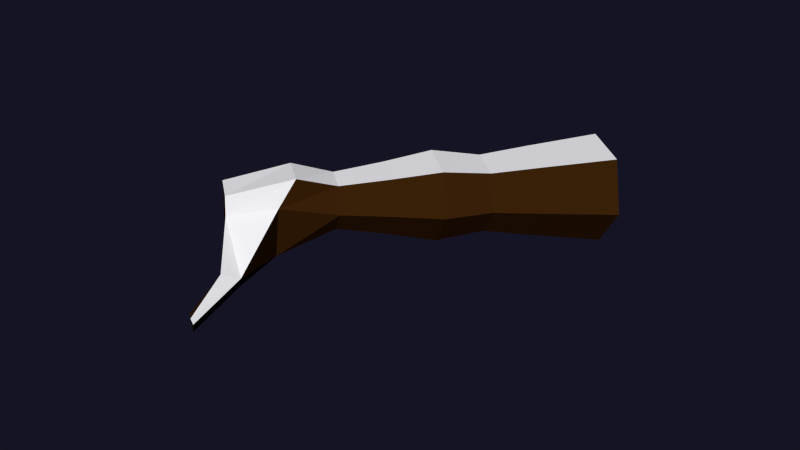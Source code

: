 # Source: Fallen_Branch.blend  (saved by Blender 2.78.0; exported with 4.5.12 LTS)
import bpy
from mathutils import Matrix  # noqa: F401  (used for matrix-valued properties, if any)

bpy.ops.wm.read_factory_settings(use_empty=True)
scene = bpy.context.scene
scene.name = 'Scene'

# ---- collections
col_collection_4 = bpy.data.collections.new('Collection 4'); scene.collection.children.link(col_collection_4)
col_collection_5 = bpy.data.collections.new('Collection 5'); scene.collection.children.link(col_collection_5)
col_collection_5.hide_render = True
col_collection_5.hide_viewport = True

# ---- materials (node trees are filled in below, after node groups)
mat_material_000 = bpy.data.materials.new('Material.000')
mat_material_000.alpha_threshold = 0.0
mat_material_000.use_transparent_shadow = False
mat_material_000.roughness = 0.5
mat_material_000.line_color = (0.0, 0.0, 0.0, 1.0)
mat_allesneu_baum2_schnee = bpy.data.materials.new('Allesneu_Baum2_Schnee')
mat_allesneu_baum2_schnee.alpha_threshold = 0.0
mat_allesneu_baum2_schnee.use_transparent_shadow = False
mat_allesneu_baum2_schnee.diffuse_color = (0.9138, 0.9122, 0.9404, 1.0)
mat_allesneu_baum2_schnee.roughness = 0.5
mat_allesneu_baum2_schnee.specular_intensity = 0.0
mat_allesneu_baum2_schnee.line_color = (0.0, 0.0, 0.0, 1.0)
mat_allesneu_baumstamm_holz = bpy.data.materials.new('Allesneu_Baumstamm_Holz')
mat_allesneu_baumstamm_holz.alpha_threshold = 0.0
mat_allesneu_baumstamm_holz.use_transparent_shadow = False
mat_allesneu_baumstamm_holz.diffuse_color = (0.044, 0.016, 0.003, 1.0)
mat_allesneu_baumstamm_holz.roughness = 0.5
mat_allesneu_baumstamm_holz.specular_intensity = 0.0
mat_allesneu_baumstamm_holz.line_color = (0.0, 0.0, 0.0, 1.0)

# ---- material node trees
mat_material_000.use_nodes = True; mat_material_000.node_tree.nodes.clear()
_N = mat_material_000.node_tree.nodes; _L = mat_material_000.node_tree.links
n0 = _N.new('ShaderNodeOutputMaterial'); n0.name = 'Material Output'; n0.location = (300, 300)
n1 = _N.new('ShaderNodeBsdfDiffuse'); n1.name = 'Diffuse BSDF'; n1.location = (10, 300)
n1.inputs[0].default_value = (0.04445, 0.01618, 0.003186, 1.0)
_L.new(n1.outputs[0], n0.inputs[0])
n0.is_active_output = True

# ---- world
world_world = bpy.data.worlds.new('World'); scene.world = world_world
world_world.use_nodes = True; world_world.node_tree.nodes.clear()
_N = world_world.node_tree.nodes; _L = world_world.node_tree.links
n0 = _N.new('ShaderNodeOutputWorld'); n0.name = 'World Output'; n0.location = (300, 300)
n1 = _N.new('ShaderNodeBackground'); n1.name = 'Background'; n1.location = (10, 300)
n1.inputs[0].default_value = (0.007553, 0.007171, 0.01739, 1.0)
_L.new(n1.outputs[0], n0.inputs[0])
n0.is_active_output = True
world_world.color = (0.05088, 0.05088, 0.05088)
world_world.use_sun_shadow = False
world_world.sun_shadow_jitter_overblur = 0.0
world_world.cycles.sampling_method = 'NONE'
world_world.cycles.sample_map_resolution = 256

# ---- meshes
me_cylinder_000 = bpy.data.meshes.new('Cylinder.000')
me_cylinder_000.from_pydata([(-0.08731, 1.03, -0.2246), (0.833, 0.4988, -0.2246), (0.833, -0.5638, -0.2246), (-0.08731, -1.095, -0.2246), (-1.008, -0.5638, -0.2246), (-1.008, 0.4988, -0.2246), (-0.08731, 0.849, -0.0617), (-0.08731, 0.7155, 0.0469), (-0.08731, 0.846, 0.1555), (-0.08731, 0.6624, 0.2641), (-0.08731, 0.5114, 0.3727), (-0.02406, 0.7155, 0.464), (-0.1412, 0.4471, 0.6072), (0.355, 0.1606, 0.6072), (0.6268, 0.4094, 0.464), (0.3837, 0.2394, 0.3727), (0.5145, 0.3149, 0.2641), (0.6735, 0.4067, 0.1555), (0.5605, 0.3415, 0.0469), (0.6761, 0.4082, -0.0617), (0.2997, -0.2143, 0.6077), (0.5171, -0.1219, 0.5014), (0.3837, -0.3045, 0.3727), (0.5145, -0.38, 0.2641), (0.6735, -0.4718, 0.1555), (0.5605, -0.4065, 0.0469), (0.6761, -0.4733, -0.0617), (-0.1726, -0.7471, 0.6077), (-0.2326, -1.042, 0.5014), (-0.08731, -0.5764, 0.3727), (-0.08731, -0.7274, 0.2641), (-0.08731, -0.911, 0.1555), (-0.08731, -0.7805, 0.0469), (-0.08731, -0.914, -0.0617), (-0.7529, -0.1616, 0.5899), (-0.9773, -0.6414, 0.4983), (-1.176, -0.4943, 0.4043), (-0.6891, -0.38, 0.2641), (-0.8481, -0.4718, 0.1555), (-0.7351, -0.4065, 0.0469), (-0.8507, -0.4733, -0.0617), (-0.7529, 0.2728, 0.5899), (-0.782, 0.4549, 0.4983), (-1.11, 0.4385, 0.4043), (-0.6891, 0.3149, 0.2641), (-0.8481, 0.4067, 0.1555), (-0.7351, 0.3415, 0.0469), (-0.8507, 0.4082, -0.0617), (-1.256, -0.2762, 0.5126), (-1.481, -0.4062, 0.4416), (-1.256, 0.1784, 0.5126), (-1.481, 0.3083, 0.4416), (0.974, -1.205, 0.6283), (0.8513, -1.312, 0.5876), (0.5516, -1.573, 0.6283), (0.5516, -1.485, 0.5876), (1.394, -1.892, 0.6925), (1.396, -1.998, 0.688), (1.096, -1.849, 0.6925), (1.096, -2.171, 0.688)], [], [(0, 1, 2, 3, 4, 5), (5, 47, 6, 0), (47, 46, 7, 6), (46, 45, 8, 7), (45, 44, 9, 8), (44, 43, 10, 9), (43, 42, 11, 10), (42, 41, 12, 11), (4, 40, 47, 5), (40, 39, 46, 47), (39, 38, 45, 46), (38, 37, 44, 45), (37, 36, 43, 44), (35, 42, 50, 48), (35, 34, 41, 42), (3, 33, 40, 4), (33, 32, 39, 40), (32, 31, 38, 39), (31, 30, 37, 38), (30, 29, 36, 37), (29, 28, 35, 36), (28, 27, 34, 35), (2, 26, 33, 3), (26, 25, 32, 33), (25, 24, 31, 32), (24, 23, 30, 31), (23, 22, 29, 30), (22, 21, 28, 29), (20, 27, 54, 52), (1, 19, 26, 2), (19, 18, 25, 26), (18, 17, 24, 25), (17, 16, 23, 24), (16, 15, 22, 23), (15, 14, 21, 22), (14, 13, 20, 21), (0, 6, 19, 1), (6, 7, 18, 19), (7, 8, 17, 18), (8, 9, 16, 17), (9, 10, 15, 16), (10, 11, 14, 15), (36, 35, 48, 49), (42, 43, 51, 50), (43, 36, 49, 51), (49, 48, 50, 51), (20, 13, 12, 27), (41, 34, 27, 12), (11, 12, 13, 14), (54, 55, 59, 58), (21, 20, 52, 53), (28, 21, 53, 55), (27, 28, 55, 54), (57, 56, 58, 59), (55, 53, 57, 59), (53, 52, 56, 57), (52, 54, 58, 56)])
me_cylinder_000.polygons.foreach_set('material_index', [2, 2, 2, 2, 2, 2, 2, 1, 2, 2, 2, 2, 2, 2, 2, 2, 2, 2, 2, 2, 2, 2, 2, 2, 2, 2, 2, 2, 2, 2, 2, 2, 2, 2, 2, 1, 1, 1, 1, 1, 1, 1, 2, 2, 2, 2, 2, 2, 1, 2, 1, 2, 2, 2, 2, 1, 2])
me_cylinder_000.materials.append(mat_material_000)
me_cylinder_000.materials.append(mat_allesneu_baum2_schnee)
me_cylinder_000.materials.append(mat_allesneu_baumstamm_holz)
me_cylinder_000.use_remesh_preserve_volume = False
me_cylinder_000.use_remesh_preserve_attributes = False
me_cylinder_000.use_mirror_vertex_groups = False
me_cylinder_000.update()
arm_armature_010 = bpy.data.armatures.new('Armature.010')  # bones are not reproduced
arm_armature_009 = bpy.data.armatures.new('Armature.009')  # bones are not reproduced
arm_armature_008 = bpy.data.armatures.new('Armature.008')  # bones are not reproduced

# ---- objects
ob_cylinder_000 = bpy.data.objects.new('Cylinder.000', me_cylinder_000)
ob_armature_009 = bpy.data.objects.new('Armature.009', arm_armature_010)
ob_armature_008 = bpy.data.objects.new('Armature.008', arm_armature_009)
ob_armature = bpy.data.objects.new('Armature', arm_armature_008)

# ---- transforms, parenting, visibility, modifiers, constraints
ob_cylinder_000.location = (0.0, 0.0, 0.0)
ob_cylinder_000.rotation_euler = (1.52, -0.4227, -0.6416)
ob_cylinder_000.scale = (0.6037, 0.5387, 4.807)
ob_cylinder_000.lineart.crease_threshold = 0.0
ob_armature_009.location = (0.0, -0.8481, 2.947)
ob_armature_009.rotation_euler = (1.571, -0.0, 0.0)
ob_armature_009.scale = (1.316, 1.316, 1.316)
ob_armature_009.hide_viewport = True
ob_armature_009.show_in_front = True
ob_armature_009.lineart.crease_threshold = 0.0
ob_armature_008.location = (0.0, -0.8481, 2.947)
ob_armature_008.rotation_euler = (1.571, -0.0, 0.0)
ob_armature_008.scale = (1.316, 1.316, 1.316)
ob_armature_008.hide_viewport = True
ob_armature_008.show_in_front = True
ob_armature_008.lineart.crease_threshold = 0.0
ob_armature.location = (0.0, -0.8481, 2.947)
ob_armature.rotation_euler = (1.571, -0.0, 0.0)
ob_armature.scale = (1.316, 1.316, 1.316)
ob_armature.hide_viewport = True
ob_armature.show_in_front = True
ob_armature.lineart.crease_threshold = 0.0

# ---- collection membership
col_collection_4.objects.link(ob_cylinder_000)
col_collection_5.objects.link(ob_armature_009)
col_collection_5.objects.link(ob_armature_008)
col_collection_5.objects.link(ob_armature)

# ---- scene / render settings (as saved in the file)
scene.frame_start = 0; scene.frame_end = 748; scene.frame_set(333)
scene.render.engine = 'BLENDER_EEVEE_NEXT'
scene.render.image_settings.color_mode = 'RGB'
scene.render.resolution_percentage = 50
scene.render.fps = 25
scene.render.dither_intensity = 0.0
scene.cycles.use_denoising = False
scene.cycles.samples = 400
scene.cycles.sampling_pattern = 'TABULATED_SOBOL'
scene.cycles.light_sampling_threshold = 0.0
scene.cycles.use_adaptive_sampling = False
scene.cycles.use_light_tree = False
scene.cycles.caustics_reflective = False
scene.cycles.caustics_refractive = False
scene.cycles.blur_glossy = 0.0
scene.cycles.max_bounces = 1
scene.cycles.volume_bounces = 1
scene.cycles.pixel_filter_type = 'GAUSSIAN'
scene.cycles.seed = 333
scene.cycles.sample_clamp_indirect = 0.0
scene.view_settings.view_transform = 'Standard'
bpy.context.view_layer.update()

# ---- added for rendering (the .blend has no active camera and no usable light): camera, sun
cam_auto = bpy.data.cameras.new('AutoCamera')
cam_auto.lens = 50.0
cam_auto.sensor_width = 36.0
cam_auto.clip_end = 1000.0
ob_auto_camera = bpy.data.objects.new('AutoCamera', cam_auto)
scene.collection.objects.link(ob_auto_camera)
ob_auto_camera.location = (5.95635, -8.84897, 5.02089)
ob_auto_camera.rotation_euler = (1.09748, -7.21219e-08, 0.694738)
scene.camera = ob_auto_camera
light_auto_sun = bpy.data.lights.new('AutoSun', 'SUN')
light_auto_sun.energy = 3.0
light_auto_sun.angle = 0.0523599
ob_auto_sun = bpy.data.objects.new('AutoSun', light_auto_sun)
scene.collection.objects.link(ob_auto_sun)
ob_auto_sun.rotation_euler = (0.872665, 0.174533, 0.523599)
bpy.context.view_layer.update()
